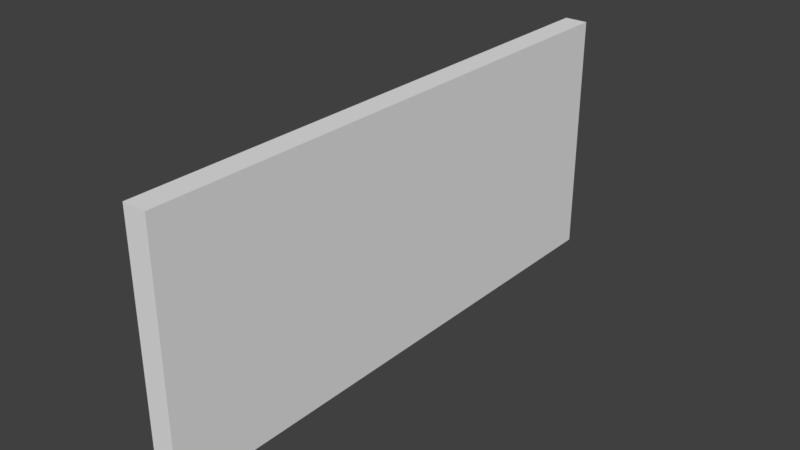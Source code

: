 # Source: paredSinHueco.blend  (saved by Blender 2.78.0; exported with 4.5.12 LTS)
import bpy
from mathutils import Matrix  # noqa: F401  (used for matrix-valued properties, if any)

bpy.ops.wm.read_factory_settings(use_empty=True)
scene = bpy.context.scene
scene.name = 'Scene'

# ---- collections
col_collection_1 = bpy.data.collections.new('Collection 1'); scene.collection.children.link(col_collection_1)

# ---- world
world_world = bpy.data.worlds.new('World'); scene.world = world_world
world_world.color = (0.05088, 0.05088, 0.05088)
world_world.use_sun_shadow = False
world_world.sun_shadow_jitter_overblur = 0.0
world_world.cycles.sampling_method = 'MANUAL'

# ---- meshes
me_cube_000 = bpy.data.meshes.new('Cube.000')
me_cube_000.from_pydata([(-0.3048, -0.4475, -0.3048), (-0.3048, -0.4475, 0.3048), (-0.3048, 0.4475, -0.3048), (-0.3048, 0.4475, 0.3048), (0.3048, -0.4475, -0.3048), (0.3048, -0.4475, 0.3048), (0.3048, 0.4475, -0.3048), (0.3048, 0.4475, 0.3048)], [], [(0, 1, 3, 2), (2, 3, 7, 6), (6, 7, 5, 4), (4, 5, 1, 0), (2, 6, 4, 0), (7, 3, 1, 5)])
me_cube_000.use_remesh_preserve_volume = False
me_cube_000.use_remesh_preserve_attributes = False
me_cube_000.use_mirror_vertex_groups = False
me_cube_000.update()

# ---- objects
ob_cube_002 = bpy.data.objects.new('Cube.002', me_cube_000)

# ---- transforms, parenting, visibility, modifiers, constraints
ob_cube_002.location = (0.0, -0.01622, -0.03244)
ob_cube_002.scale = (0.3333, 5.37, 3.5)
ob_cube_002.lineart.crease_threshold = 0.0

# ---- collection membership
col_collection_1.objects.link(ob_cube_002)

# ---- scene / render settings (as saved in the file)
scene.frame_start = 1; scene.frame_end = 250; scene.frame_set(1)
scene.render.engine = 'BLENDER_EEVEE_NEXT'
scene.render.resolution_percentage = 50
scene.render.dither_intensity = 0.0
scene.cycles.use_denoising = False
scene.cycles.samples = 128
scene.cycles.sampling_pattern = 'TABULATED_SOBOL'
scene.cycles.light_sampling_threshold = 0.0
scene.cycles.use_adaptive_sampling = False
scene.cycles.use_light_tree = False
scene.cycles.blur_glossy = 0.0
scene.cycles.sample_clamp_indirect = 0.0
scene.view_settings.view_transform = 'Standard'
bpy.context.view_layer.update()

# ---- added for rendering (the .blend has no active camera and no usable light): camera, sun
cam_auto = bpy.data.cameras.new('AutoCamera')
cam_auto.lens = 50.0
cam_auto.sensor_width = 36.0
cam_auto.clip_end = 1000.0
ob_auto_camera = bpy.data.objects.new('AutoCamera', cam_auto)
scene.collection.objects.link(ob_auto_camera)
ob_auto_camera.location = (4.86876, -5.85874, 3.86257)
ob_auto_camera.rotation_euler = (1.09748, -7.21219e-08, 0.694738)
scene.camera = ob_auto_camera
light_auto_sun = bpy.data.lights.new('AutoSun', 'SUN')
light_auto_sun.energy = 3.0
light_auto_sun.angle = 0.0523599
ob_auto_sun = bpy.data.objects.new('AutoSun', light_auto_sun)
scene.collection.objects.link(ob_auto_sun)
ob_auto_sun.rotation_euler = (0.872665, 0.174533, 0.523599)
bpy.context.view_layer.update()
